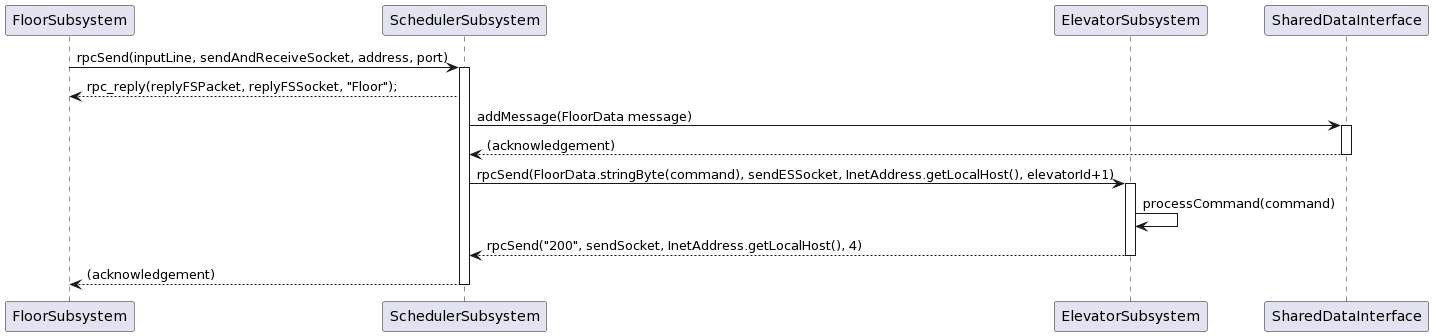

The diagram above was rendered by PlantUML. Its source (embedded in the PNG):
@startuml
participant "FloorSubsystem" as FS
participant "SchedulerSubsystem" as SS
participant "ElevatorSubsystem" as ES
participant "SharedDataInterface" as SDI

FS -> SS : rpcSend(inputLine, sendAndReceiveSocket, address, port)
activate SS
SS --> FS : rpc_reply(replyFSPacket, replyFSSocket, "Floor");


SS -> SDI : addMessage(FloorData message)
activate SDI
SDI --> SS : (acknowledgement)
deactivate SDI

SS -> ES : rpcSend(FloorData.stringByte(command), sendESSocket, InetAddress.getLocalHost(), elevatorId+1)
activate ES

ES -> ES : processCommand(command)
ES --> SS : rpcSend("200", sendSocket, InetAddress.getLocalHost(), 4)
deactivate ES

SS --> FS : (acknowledgement)

deactivate SS
@enduml